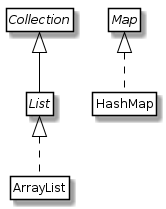

The diagram above was rendered by PlantUML. Its source (embedded in the PNG):
@startuml

hide circle
hide empty members

skinparam class {
    BackgroundColor White
    BorderColor Black
    ArrowColor Black
}

interface Collection
interface Map

interface List extends Collection
class ArrayList implements List
class HashMap implements Map

@enduml